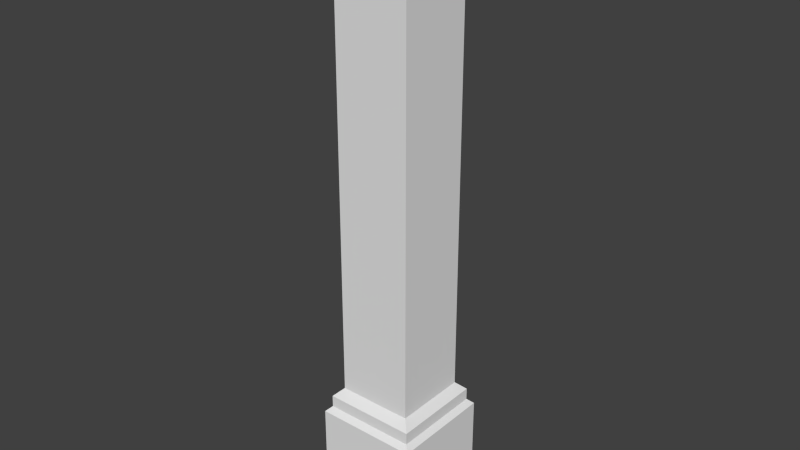 # Source: obelisk.blend  (saved by Blender 2.72.0; exported with 4.5.12 LTS)
import bpy
from mathutils import Matrix  # noqa: F401  (used for matrix-valued properties, if any)

bpy.ops.wm.read_factory_settings(use_empty=True)
scene = bpy.context.scene
scene.name = 'Scene'

# ---- collections
col_collection_1 = bpy.data.collections.new('Collection 1'); scene.collection.children.link(col_collection_1)

# ---- world
world_world = bpy.data.worlds.new('World'); scene.world = world_world
world_world.color = (0.05088, 0.05088, 0.05088)
world_world.use_sun_shadow = False
world_world.sun_shadow_jitter_overblur = 0.0
world_world.cycles.sampling_method = 'MANUAL'
world_world.cycles.sample_map_resolution = 256

# ---- meshes
me_cube = bpy.data.meshes.new('Cube')
me_cube.from_pydata([(-1.0, -1.0, 0.0), (-1.0, 1.0, 0.0), (1.0, 1.0, 0.0), (1.0, -1.0, 0.0), (-1.0, -1.0, 1.895), (-0.8954, -0.8954, 2.0), (-1.0, 1.0, 1.895), (-0.8954, 0.8954, 2.0), (1.0, 1.0, 1.895), (0.8954, 0.8954, 2.0), (1.0, -1.0, 1.895), (0.8954, -0.8954, 2.0), (0.7303, -0.7303, 10.59), (0.7303, 0.7303, 10.59), (-0.7303, 0.7303, 10.59), (-0.7303, -0.7303, 10.59), (-0.7303, -0.7303, 2.398), (-0.8954, -0.8954, 2.233), (-0.8954, 0.8954, 2.233), (-0.7303, 0.7303, 2.398), (0.8954, 0.8954, 2.233), (0.7303, 0.7303, 2.398), (0.8954, -0.8954, 2.233), (0.7303, -0.7303, 2.398), (0.7303, -0.7303, 10.82), (0.01904, -0.01904, 11.54), (0.01904, 0.01904, 11.54), (0.7303, 0.7303, 10.82), (-0.7303, 0.7303, 10.82), (-0.01904, 0.01904, 11.54), (-0.01904, -0.01904, 11.54), (-0.7303, -0.7303, 10.82)], [], [(13, 14, 28, 27), (8, 10, 3, 2), (4, 6, 1, 0), (0, 1, 2, 3), (6, 8, 2, 1), (5, 7, 6, 4), (7, 9, 8, 6), (9, 11, 10, 8), (11, 5, 4, 10), (10, 4, 0, 3), (5, 11, 22, 17), (21, 19, 14, 13), (9, 7, 18, 20), (11, 9, 20, 22), (16, 19, 18, 17), (19, 21, 20, 18), (21, 23, 22, 20), (23, 16, 17, 22), (7, 5, 17, 18), (23, 21, 13, 12), (19, 16, 15, 14), (16, 23, 12, 15), (15, 12, 24, 31), (12, 13, 27, 24), (14, 15, 31, 28), (26, 25, 24, 27), (30, 29, 28, 31), (29, 26, 27, 28), (25, 30, 31, 24), (25, 26, 29, 30)])
_uv = me_cube.uv_layers.new(name='UVMap')
_uv.uv.foreach_set('vector', [0.8651, 0.1349, 0.8651, 0.8651, 0.8651, 0.8651, 0.8651, 0.1349, 0.0, 0.05228, 1.0, 0.05228, 1.0, 1.0, 0.0, 1.0, 0.0, 0.05228, 1.0, 0.05228, 1.0, 1.0, 0.0, 1.0, 0.0, 0.0, 1.0, 0.0, 1.0, 1.0, 0.0, 1.0, 0.0, 0.05228, 1.0, 0.05228, 1.0, 1.0, 0.0, 1.0, 0.05228, 0.9477, 0.9477, 0.9477, 1.0, 1.0, 0.0, 1.0, 0.9477, 0.9477, 0.9477, 0.05228, 1.0, 0.0, 1.0, 1.0, 0.9477, 0.05228, 0.05228, 0.05228, 0.0, 0.0, 1.0, 0.0, 0.05228, 0.05228, 0.05228, 0.9477, 0.0, 1.0, 0.0, 0.0, 0.0, 0.05228, 1.0, 0.05228, 1.0, 1.0, 0.0, 1.0, 0.05228, 0.9477, 0.05228, 0.05228, 0.05228, 0.05228, 0.05228, 0.9477, 0.8651, 0.1349, 0.8651, 0.8651, 0.8651, 0.8651, 0.8651, 0.1349, 0.9477, 0.05228, 0.9477, 0.9477, 0.9477, 0.9477, 0.9477, 0.05228, 0.05228, 0.05228, 0.9477, 0.05228, 0.9477, 0.05228, 0.05228, 0.05228, 0.1349, 0.8651, 0.8651, 0.8651, 0.9477, 0.9477, 0.05228, 0.9477, 0.8651, 0.8651, 0.8651, 0.1349, 0.9477, 0.05228, 0.9477, 0.9477, 0.8651, 0.1349, 0.1349, 0.1349, 0.05228, 0.05228, 0.9477, 0.05228, 0.1349, 0.1349, 0.1349, 0.8651, 0.05228, 0.9477, 0.05228, 0.05228, 0.9477, 0.9477, 0.05228, 0.9477, 0.05228, 0.9477, 0.9477, 0.9477, 0.1349, 0.1349, 0.8651, 0.1349, 0.8651, 0.1349, 0.1349, 0.1349, 0.8651, 0.8651, 0.1349, 0.8651, 0.1349, 0.8651, 0.8651, 0.8651, 0.1349, 0.8651, 0.1349, 0.1349, 0.1349, 0.1349, 0.1349, 0.8651, 0.1349, 0.8651, 0.1349, 0.1349, 0.1349, 0.1349, 0.1349, 0.8651, 0.1349, 0.1349, 0.8651, 0.1349, 0.8651, 0.1349, 0.1349, 0.1349, 0.8651, 0.8651, 0.1349, 0.8651, 0.1349, 0.8651, 0.8651, 0.8651, 0.5095, 0.4905, 0.4905, 0.4905, 0.1349, 0.1349, 0.8651, 0.1349, 0.4905, 0.5095, 0.5095, 0.5095, 0.8651, 0.8651, 0.1349, 0.8651, 0.5095, 0.5095, 0.5095, 0.4905, 0.8651, 0.1349, 0.8651, 0.8651, 0.4905, 0.4905, 0.4905, 0.5095, 0.1349, 0.8651, 0.1349, 0.1349, 0.4905, 0.4905, 0.5095, 0.4905, 0.5095, 0.5095, 0.4905, 0.5095])
me_cube.use_remesh_preserve_volume = False
me_cube.use_remesh_preserve_attributes = False
me_cube.use_mirror_vertex_groups = False
me_cube.update()

# ---- objects
ob_cube = bpy.data.objects.new('Cube', me_cube)

# ---- transforms, parenting, visibility, modifiers, constraints
ob_cube.location = (0.0, 0.0, 0.0)
ob_cube.lineart.crease_threshold = 0.0

# ---- collection membership
col_collection_1.objects.link(ob_cube)

# ---- scene / render settings (as saved in the file)
scene.frame_start = 1; scene.frame_end = 250; scene.frame_set(1)
scene.render.engine = 'BLENDER_EEVEE_NEXT'
scene.render.resolution_percentage = 50
scene.render.dither_intensity = 0.0
scene.cycles.use_denoising = False
scene.cycles.samples = 10
scene.cycles.sampling_pattern = 'TABULATED_SOBOL'
scene.cycles.light_sampling_threshold = 0.0
scene.cycles.use_adaptive_sampling = False
scene.cycles.use_light_tree = False
scene.cycles.blur_glossy = 0.0
scene.cycles.pixel_filter_type = 'GAUSSIAN'
scene.cycles.sample_clamp_indirect = 0.0
scene.view_settings.view_transform = 'Standard'
bpy.context.view_layer.update()

# ---- added for rendering (the .blend has no active camera and no usable light): camera, sun
cam_auto = bpy.data.cameras.new('AutoCamera')
cam_auto.lens = 50.0
cam_auto.sensor_width = 36.0
cam_auto.clip_end = 1000.0
ob_auto_camera = bpy.data.objects.new('AutoCamera', cam_auto)
scene.collection.objects.link(ob_auto_camera)
ob_auto_camera.location = (10.9893, -13.1872, 14.5593)
ob_auto_camera.rotation_euler = (1.09748, -7.21219e-08, 0.694738)
scene.camera = ob_auto_camera
light_auto_sun = bpy.data.lights.new('AutoSun', 'SUN')
light_auto_sun.energy = 3.0
light_auto_sun.angle = 0.0523599
ob_auto_sun = bpy.data.objects.new('AutoSun', light_auto_sun)
scene.collection.objects.link(ob_auto_sun)
ob_auto_sun.rotation_euler = (0.872665, 0.174533, 0.523599)
bpy.context.view_layer.update()
